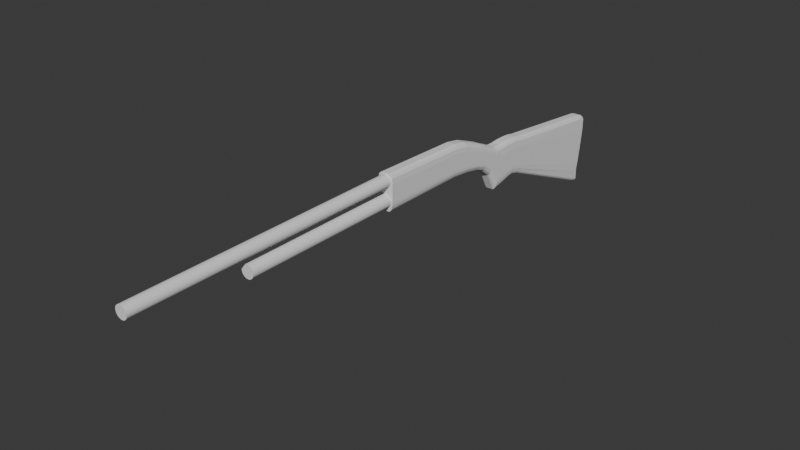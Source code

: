 # Source: shotgunV1.blend  (saved by Blender 4.5.90; exported with 4.5.12 LTS)
import bpy
from mathutils import Matrix  # noqa: F401  (used for matrix-valued properties, if any)

bpy.ops.wm.read_factory_settings(use_empty=True)
scene = bpy.context.scene
scene.name = 'Scene'

# ---- collections
col_collection = bpy.data.collections.new('Collection'); scene.collection.children.link(col_collection)

# ---- world
world_world = bpy.data.worlds.new('World'); scene.world = world_world
world_world.use_nodes = True; world_world.node_tree.nodes.clear()
_N = world_world.node_tree.nodes; _L = world_world.node_tree.links
n0 = _N.new('ShaderNodeOutputWorld'); n0.name = 'World Output'; n0.location = (200, 100)
n1 = _N.new('ShaderNodeBackground'); n1.name = 'Background'; n1.location = (-200, 100)
n1.inputs[0].default_value = (0.05088, 0.05088, 0.05088, 1.0)
_L.new(n1.outputs[0], n0.inputs[0])
n0.is_active_output = True
world_world.color = (0.05088, 0.05088, 0.05088)
world_world.sun_shadow_jitter_overblur = 0.0

# ---- meshes
me_cylinder = bpy.data.meshes.new('Cylinder')
me_cylinder.from_pydata([(9.59e-15, 1.0, -44.2), (0.0, 1.0, 1.0), (0.1951, 0.9808, -44.2), (0.1951, 0.9808, 1.0), (0.3827, 0.9239, -44.2), (0.3827, 0.9239, 1.0), (0.5556, 0.8315, -44.2), (0.5556, 0.8315, 1.0), (0.7071, 0.7071, -44.2), (0.7071, 0.7071, 1.0), (0.8315, 0.5556, -44.2), (0.8315, 0.5556, 1.0), (0.9239, 0.3827, -44.2), (0.9239, 0.3827, 1.0), (0.9808, 0.1951, -44.2), (0.9808, 0.1951, 1.0), (1.0, -1.888e-06, -44.2), (1.0, 0.0, 1.0), (0.9808, -0.1951, -44.2), (0.9808, -0.1951, 1.0), (0.9239, -0.3827, -44.2), (0.9239, -0.3827, 1.0), (0.8315, -0.5556, -44.2), (0.8315, -0.5556, 1.0), (0.7071, -0.7071, -44.2), (0.7071, -0.7071, 1.0), (0.5556, -0.8315, -44.2), (0.5556, -0.8315, 1.0), (0.3827, -0.9239, -44.2), (0.3827, -0.9239, 1.0), (0.1951, -0.9808, -44.2), (0.1951, -0.9808, 1.0), (9.59e-15, -1.0, -44.2), (0.0, -1.0, 1.0), (-0.1951, -0.9808, -44.2), (-0.1951, -0.9808, 1.0), (-0.3827, -0.9239, -44.2), (-0.3827, -0.9239, 1.0), (-0.5556, -0.8315, -44.2), (-0.5556, -0.8315, 1.0), (-0.7071, -0.7071, -44.2), (-0.7071, -0.7071, 1.0), (-0.8315, -0.5556, -44.2), (-0.8315, -0.5556, 1.0), (-0.9239, -0.3827, -44.2), (-0.9239, -0.3827, 1.0), (-0.9808, -0.1951, -44.2), (-0.9808, -0.1951, 1.0), (-1.0, -1.888e-06, -44.2), (-1.0, 0.0, 1.0), (-0.9808, 0.1951, -44.2), (-0.9808, 0.1951, 1.0), (-0.9239, 0.3827, -44.2), (-0.9239, 0.3827, 1.0), (-0.8315, 0.5556, -44.2), (-0.8315, 0.5556, 1.0), (-0.7071, 0.7071, -44.2), (-0.7071, 0.7071, 1.0), (-0.5556, 0.8315, -44.2), (-0.5556, 0.8315, 1.0), (-0.3827, 0.9239, -44.2), (-0.3827, 0.9239, 1.0), (-0.1951, 0.9808, -44.2), (-0.1951, 0.9808, 1.0)], [], [(0, 1, 3, 2), (2, 3, 5, 4), (4, 5, 7, 6), (6, 7, 9, 8), (8, 9, 11, 10), (10, 11, 13, 12), (12, 13, 15, 14), (14, 15, 17, 16), (16, 17, 19, 18), (18, 19, 21, 20), (20, 21, 23, 22), (22, 23, 25, 24), (24, 25, 27, 26), (26, 27, 29, 28), (28, 29, 31, 30), (30, 31, 33, 32), (32, 33, 35, 34), (34, 35, 37, 36), (36, 37, 39, 38), (38, 39, 41, 40), (40, 41, 43, 42), (42, 43, 45, 44), (44, 45, 47, 46), (46, 47, 49, 48), (48, 49, 51, 50), (50, 51, 53, 52), (52, 53, 55, 54), (54, 55, 57, 56), (56, 57, 59, 58), (58, 59, 61, 60), (3, 1, 63, 61, 59, 57, 55, 53, 51, 49, 47, 45, 43, 41, 39, 37, 35, 33, 31, 29, 27, 25, 23, 21, 19, 17, 15, 13, 11, 9, 7, 5), (60, 61, 63, 62), (62, 63, 1, 0), (0, 2, 4, 6, 8, 10, 12, 14, 16, 18, 20, 22, 24, 26, 28, 30, 32, 34, 36, 38, 40, 42, 44, 46, 48, 50, 52, 54, 56, 58, 60, 62)])
_uv = me_cylinder.uv_layers.new(name='UVMap')
_uv.uv.foreach_set('vector', [1.0, 0.5, 1.0, 1.0, 0.9688, 1.0, 0.9688, 0.5, 0.9688, 0.5, 0.9688, 1.0, 0.9375, 1.0, 0.9375, 0.5, 0.9375, 0.5, 0.9375, 1.0, 0.9062, 1.0, 0.9062, 0.5, 0.9062, 0.5, 0.9062, 1.0, 0.875, 1.0, 0.875, 0.5, 0.875, 0.5, 0.875, 1.0, 0.8438, 1.0, 0.8438, 0.5, 0.8438, 0.5, 0.8438, 1.0, 0.8125, 1.0, 0.8125, 0.5, 0.8125, 0.5, 0.8125, 1.0, 0.7812, 1.0, 0.7812, 0.5, 0.7812, 0.5, 0.7812, 1.0, 0.75, 1.0, 0.75, 0.5, 0.75, 0.5, 0.75, 1.0, 0.7188, 1.0, 0.7188, 0.5, 0.7188, 0.5, 0.7188, 1.0, 0.6875, 1.0, 0.6875, 0.5, 0.6875, 0.5, 0.6875, 1.0, 0.6562, 1.0, 0.6562, 0.5, 0.6562, 0.5, 0.6562, 1.0, 0.625, 1.0, 0.625, 0.5, 0.625, 0.5, 0.625, 1.0, 0.5938, 1.0, 0.5938, 0.5, 0.5938, 0.5, 0.5938, 1.0, 0.5625, 1.0, 0.5625, 0.5, 0.5625, 0.5, 0.5625, 1.0, 0.5312, 1.0, 0.5312, 0.5, 0.5312, 0.5, 0.5312, 1.0, 0.5, 1.0, 0.5, 0.5, 0.5, 0.5, 0.5, 1.0, 0.4688, 1.0, 0.4688, 0.5, 0.4688, 0.5, 0.4688, 1.0, 0.4375, 1.0, 0.4375, 0.5, 0.4375, 0.5, 0.4375, 1.0, 0.4062, 1.0, 0.4062, 0.5, 0.4062, 0.5, 0.4062, 1.0, 0.375, 1.0, 0.375, 0.5, 0.375, 0.5, 0.375, 1.0, 0.3438, 1.0, 0.3438, 0.5, 0.3438, 0.5, 0.3438, 1.0, 0.3125, 1.0, 0.3125, 0.5, 0.3125, 0.5, 0.3125, 1.0, 0.2812, 1.0, 0.2812, 0.5, 0.2812, 0.5, 0.2812, 1.0, 0.25, 1.0, 0.25, 0.5, 0.25, 0.5, 0.25, 1.0, 0.2188, 1.0, 0.2188, 0.5, 0.2188, 0.5, 0.2188, 1.0, 0.1875, 1.0, 0.1875, 0.5, 0.1875, 0.5, 0.1875, 1.0, 0.1562, 1.0, 0.1562, 0.5, 0.1562, 0.5, 0.1562, 1.0, 0.125, 1.0, 0.125, 0.5, 0.125, 0.5, 0.125, 1.0, 0.09375, 1.0, 0.09375, 0.5, 0.09375, 0.5, 0.09375, 1.0, 0.0625, 1.0, 0.0625, 0.5, 0.2968, 0.4854, 0.25, 0.49, 0.2032, 0.4854, 0.1582, 0.4717, 0.1167, 0.4496, 0.08029, 0.4197, 0.05045, 0.3833, 0.02827, 0.3418, 0.01461, 0.2968, 0.01, 0.25, 0.01461, 0.2032, 0.02827, 0.1582, 0.05045, 0.1167, 0.08029, 0.08029, 0.1167, 0.05045, 0.1582, 0.02827, 0.2032, 0.01461, 0.25, 0.01, 0.2968, 0.01461, 0.3418, 0.02827, 0.3833, 0.05045, 0.4197, 0.08029, 0.4496, 0.1167, 0.4717, 0.1582, 0.4854, 0.2032, 0.49, 0.25, 0.4854, 0.2968, 0.4717, 0.3418, 0.4496, 0.3833, 0.4197, 0.4197, 0.3833, 0.4496, 0.3418, 0.4717, 0.0625, 0.5, 0.0625, 1.0, 0.03125, 1.0, 0.03125, 0.5, 0.03125, 0.5, 0.03125, 1.0, 0.0, 1.0, 0.0, 0.5, 0.75, 0.49, 0.7968, 0.4854, 0.8418, 0.4717, 0.8833, 0.4496, 0.9197, 0.4197, 0.9496, 0.3833, 0.9717, 0.3418, 0.9854, 0.2968, 0.99, 0.25, 0.9854, 0.2032, 0.9717, 0.1582, 0.9496, 0.1167, 0.9197, 0.08029, 0.8833, 0.05045, 0.8418, 0.02827, 0.7968, 0.01461, 0.75, 0.01, 0.7032, 0.01461, 0.6582, 0.02827, 0.6167, 0.05045, 0.5803, 0.08029, 0.5504, 0.1167, 0.5283, 0.1582, 0.5146, 0.2032, 0.51, 0.25, 0.5146, 0.2968, 0.5283, 0.3418, 0.5504, 0.3833, 0.5803, 0.4197, 0.6167, 0.4496, 0.6582, 0.4717, 0.7032, 0.4854])
me_cylinder.update()
me_cylinder_001 = bpy.data.meshes.new('Cylinder.001')
me_cylinder_001.from_pydata([(4.734e-16, 1.0, -18.36), (-1.657e-16, 1.0, 7.078), (0.1951, 0.9808, -18.36), (0.1951, 0.9808, 7.078), (0.3827, 0.9239, -18.36), (0.3827, 0.9239, 7.078), (0.5556, 0.8315, -18.36), (0.5556, 0.8315, 7.078), (0.7071, 0.7071, -18.36), (0.7071, 0.7071, 7.078), (0.8315, 0.5556, -18.36), (0.8315, 0.5556, 7.078), (0.9239, 0.3827, -18.36), (0.9239, 0.3827, 7.078), (0.9808, 0.1951, -18.36), (0.9808, 0.1951, 7.078), (1.0, -7.59e-07, -18.36), (1.0, 2.657e-07, 7.078), (0.9808, -0.1951, -18.36), (0.9808, -0.1951, 7.078), (0.9239, -0.3827, -18.36), (0.9239, -0.3827, 7.078), (0.8315, -0.5556, -18.36), (0.8315, -0.5556, 7.078), (0.7071, -0.7071, -18.36), (0.7071, -0.7071, 7.078), (0.5556, -0.8315, -18.36), (0.5556, -0.8315, 7.078), (0.3827, -0.9239, -18.36), (0.3827, -0.9239, 7.078), (0.1951, -0.9808, -18.36), (0.1951, -0.9808, 7.078), (4.734e-16, -1.0, -18.36), (-1.657e-16, -1.0, 7.078), (-0.1951, -0.9808, -18.36), (-0.1951, -0.9808, 7.078), (-0.3827, -0.9239, -18.36), (-0.3827, -0.9239, 7.078), (-0.5556, -0.8315, -18.36), (-0.5556, -0.8315, 7.078), (-0.7071, -0.7071, -18.36), (-0.7071, -0.7071, 7.078), (-0.8315, -0.5556, -18.36), (-0.8315, -0.5556, 7.078), (-0.9239, -0.3827, -18.36), (-0.9239, -0.3827, 7.078), (-0.9808, -0.1951, -18.36), (-0.9808, -0.1951, 7.078), (-1.0, -7.59e-07, -18.36), (-1.0, 2.657e-07, 7.078), (-0.9808, 0.1951, -18.36), (-0.9808, 0.1951, 7.078), (-0.9239, 0.3827, -18.36), (-0.9239, 0.3827, 7.078), (-0.8315, 0.5556, -18.36), (-0.8315, 0.5556, 7.078), (-0.7071, 0.7071, -18.36), (-0.7071, 0.7071, 7.078), (-0.5556, 0.8315, -18.36), (-0.5556, 0.8315, 7.078), (-0.3827, 0.9239, -18.36), (-0.3827, 0.9239, 7.078), (-0.1951, 0.9808, -18.36), (-0.1951, 0.9808, 7.078)], [], [(0, 1, 3, 2), (2, 3, 5, 4), (4, 5, 7, 6), (6, 7, 9, 8), (8, 9, 11, 10), (10, 11, 13, 12), (12, 13, 15, 14), (14, 15, 17, 16), (16, 17, 19, 18), (18, 19, 21, 20), (20, 21, 23, 22), (22, 23, 25, 24), (24, 25, 27, 26), (26, 27, 29, 28), (28, 29, 31, 30), (30, 31, 33, 32), (32, 33, 35, 34), (34, 35, 37, 36), (36, 37, 39, 38), (38, 39, 41, 40), (40, 41, 43, 42), (42, 43, 45, 44), (44, 45, 47, 46), (46, 47, 49, 48), (48, 49, 51, 50), (50, 51, 53, 52), (52, 53, 55, 54), (54, 55, 57, 56), (56, 57, 59, 58), (58, 59, 61, 60), (3, 1, 63, 61, 59, 57, 55, 53, 51, 49, 47, 45, 43, 41, 39, 37, 35, 33, 31, 29, 27, 25, 23, 21, 19, 17, 15, 13, 11, 9, 7, 5), (60, 61, 63, 62), (62, 63, 1, 0), (0, 2, 4, 6, 8, 10, 12, 14, 16, 18, 20, 22, 24, 26, 28, 30, 32, 34, 36, 38, 40, 42, 44, 46, 48, 50, 52, 54, 56, 58, 60, 62)])
_uv = me_cylinder_001.uv_layers.new(name='UVMap')
_uv.uv.foreach_set('vector', [1.0, 0.5, 1.0, 1.0, 0.9688, 1.0, 0.9688, 0.5, 0.9688, 0.5, 0.9688, 1.0, 0.9375, 1.0, 0.9375, 0.5, 0.9375, 0.5, 0.9375, 1.0, 0.9062, 1.0, 0.9062, 0.5, 0.9062, 0.5, 0.9062, 1.0, 0.875, 1.0, 0.875, 0.5, 0.875, 0.5, 0.875, 1.0, 0.8438, 1.0, 0.8438, 0.5, 0.8438, 0.5, 0.8438, 1.0, 0.8125, 1.0, 0.8125, 0.5, 0.8125, 0.5, 0.8125, 1.0, 0.7812, 1.0, 0.7812, 0.5, 0.7812, 0.5, 0.7812, 1.0, 0.75, 1.0, 0.75, 0.5, 0.75, 0.5, 0.75, 1.0, 0.7188, 1.0, 0.7188, 0.5, 0.7188, 0.5, 0.7188, 1.0, 0.6875, 1.0, 0.6875, 0.5, 0.6875, 0.5, 0.6875, 1.0, 0.6562, 1.0, 0.6562, 0.5, 0.6562, 0.5, 0.6562, 1.0, 0.625, 1.0, 0.625, 0.5, 0.625, 0.5, 0.625, 1.0, 0.5938, 1.0, 0.5938, 0.5, 0.5938, 0.5, 0.5938, 1.0, 0.5625, 1.0, 0.5625, 0.5, 0.5625, 0.5, 0.5625, 1.0, 0.5312, 1.0, 0.5312, 0.5, 0.5312, 0.5, 0.5312, 1.0, 0.5, 1.0, 0.5, 0.5, 0.5, 0.5, 0.5, 1.0, 0.4688, 1.0, 0.4688, 0.5, 0.4688, 0.5, 0.4688, 1.0, 0.4375, 1.0, 0.4375, 0.5, 0.4375, 0.5, 0.4375, 1.0, 0.4062, 1.0, 0.4062, 0.5, 0.4062, 0.5, 0.4062, 1.0, 0.375, 1.0, 0.375, 0.5, 0.375, 0.5, 0.375, 1.0, 0.3438, 1.0, 0.3438, 0.5, 0.3438, 0.5, 0.3438, 1.0, 0.3125, 1.0, 0.3125, 0.5, 0.3125, 0.5, 0.3125, 1.0, 0.2812, 1.0, 0.2812, 0.5, 0.2812, 0.5, 0.2812, 1.0, 0.25, 1.0, 0.25, 0.5, 0.25, 0.5, 0.25, 1.0, 0.2188, 1.0, 0.2188, 0.5, 0.2188, 0.5, 0.2188, 1.0, 0.1875, 1.0, 0.1875, 0.5, 0.1875, 0.5, 0.1875, 1.0, 0.1562, 1.0, 0.1562, 0.5, 0.1562, 0.5, 0.1562, 1.0, 0.125, 1.0, 0.125, 0.5, 0.125, 0.5, 0.125, 1.0, 0.09375, 1.0, 0.09375, 0.5, 0.09375, 0.5, 0.09375, 1.0, 0.0625, 1.0, 0.0625, 0.5, 0.2968, 0.4854, 0.25, 0.49, 0.2032, 0.4854, 0.1582, 0.4717, 0.1167, 0.4496, 0.08029, 0.4197, 0.05045, 0.3833, 0.02827, 0.3418, 0.01461, 0.2968, 0.01, 0.25, 0.01461, 0.2032, 0.02827, 0.1582, 0.05045, 0.1167, 0.08029, 0.08029, 0.1167, 0.05045, 0.1582, 0.02827, 0.2032, 0.01461, 0.25, 0.01, 0.2968, 0.01461, 0.3418, 0.02827, 0.3833, 0.05045, 0.4197, 0.08029, 0.4496, 0.1167, 0.4717, 0.1582, 0.4854, 0.2032, 0.49, 0.25, 0.4854, 0.2968, 0.4717, 0.3418, 0.4496, 0.3833, 0.4197, 0.4197, 0.3833, 0.4496, 0.3418, 0.4717, 0.0625, 0.5, 0.0625, 1.0, 0.03125, 1.0, 0.03125, 0.5, 0.03125, 0.5, 0.03125, 1.0, 0.0, 1.0, 0.0, 0.5, 0.75, 0.49, 0.7968, 0.4854, 0.8418, 0.4717, 0.8833, 0.4496, 0.9197, 0.4197, 0.9496, 0.3833, 0.9717, 0.3418, 0.9854, 0.2968, 0.99, 0.25, 0.9854, 0.2032, 0.9717, 0.1582, 0.9496, 0.1167, 0.9197, 0.08029, 0.8833, 0.05045, 0.8418, 0.02827, 0.7968, 0.01461, 0.75, 0.01, 0.7032, 0.01461, 0.6582, 0.02827, 0.6167, 0.05045, 0.5803, 0.08029, 0.5504, 0.1167, 0.5283, 0.1582, 0.5146, 0.2032, 0.51, 0.25, 0.5146, 0.2968, 0.5283, 0.3418, 0.5504, 0.3833, 0.5803, 0.4197, 0.6167, 0.4496, 0.6582, 0.4717, 0.7032, 0.4854])
me_cylinder_001.update()
me_cube_001 = bpy.data.meshes.new('Cube.001')
me_cube_001.from_pydata([(-0.875, -1.0, -0.8097), (-0.9503, -1.0, 0.7845), (-0.875, 4.036, -0.8097), (-0.9503, 4.075, 0.6412), (-0.875, 5.159, -0.9245), (-0.9503, 5.55, 0.2397), (-0.875, 4.597, -0.8671), (-0.9503, 4.858, 0.499), (-0.875, 6.009, -1.085), (-0.9503, 6.218, -0.02485), (-0.875, 7.104, -1.726), (-0.9503, 7.547, -0.6397), (-0.875, 7.624, -2.748), (-0.9503, 7.976, -0.6716), (-0.9503, 6.882, -0.3453), (-0.875, 6.583, -1.301), (-0.875, 8.341, -2.609), (-0.9503, 8.589, -0.6243), (-0.875, 8.889, -2.474), (-0.9503, 9.098, -0.6324), (-0.875, 9.259, -2.431), (-0.9503, 9.415, -0.6542), (-0.875, 9.779, -2.561), (-0.9503, 9.909, -0.7454), (-0.875, 15.21, -4.901), (-0.9503, 15.77, -1.386), (0.0, 4.036, -1.0), (0.0, 4.075, 0.8567), (0.0, -1.0, -1.0), (0.0, -1.0, 1.0), (0.0, 5.159, -1.115), (0.0, 5.55, 0.4552), (0.0, 4.858, 0.7146), (0.0, 4.597, -1.057), (0.0, 6.009, -1.275), (0.0, 6.218, 0.1907), (0.0, 7.104, -1.916), (0.0, 7.547, -0.4242), (0.0, 7.624, -2.938), (0.0, 7.976, -0.4561), (0.0, 6.882, -0.1298), (0.0, 6.583, -1.491), (0.0, 8.341, -2.8), (0.0, 8.589, -0.4088), (0.0, 8.889, -2.664), (0.0, 9.098, -0.4168), (0.0, 9.259, -2.621), (0.0, 9.415, -0.4386), (0.0, 9.779, -2.751), (0.0, 9.909, -0.5299), (0.0, 15.21, -5.091), (0.0, 15.77, -1.17), (-0.5, 4.036, -1.0), (-0.5, -1.0, 1.0), (-0.5, 5.159, -1.115), (-0.5, 4.858, 0.7146), (-0.5, 6.009, -1.275), (-0.5, 7.104, -1.916), (-0.5, 7.624, -2.938), (-0.5, 6.882, -0.1298), (-0.5, 8.341, -2.8), (-0.5, 8.889, -2.664), (-0.5, 9.259, -2.621), (-0.5, 9.779, -2.751), (-0.5, 15.21, -5.091), (-0.5, 4.075, 0.8567), (-0.5, -1.0, -1.0), (-0.5, 5.55, 0.4552), (-0.5, 4.597, -1.057), (-0.5, 6.218, 0.1907), (-0.5, 7.547, -0.4242), (-0.5, 7.976, -0.4561), (-0.5, 6.583, -1.491), (-0.5, 8.589, -0.4088), (-0.5, 9.098, -0.4168), (-0.5, 9.415, -0.4386), (-0.5, 9.909, -0.5299), (-0.5, 15.77, -1.17), (-1.0, -1.0, -0.5), (-1.0, -1.0, 0.0), (-1.0, -1.0, 0.5), (-1.0, 4.065, 0.3925), (-1.0, 4.055, -0.07166), (-1.0, 4.046, -0.5358), (-1.0, 5.452, 0.06267), (-1.0, 5.355, -0.3298), (-1.0, 5.257, -0.7223), (-1.0, 4.793, 0.2716), (-1.0, 4.728, -0.1714), (-1.0, 4.663, -0.6144), (-1.0, 6.166, -0.1758), (-1.0, 6.114, -0.5422), (-1.0, 6.062, -0.9087), (-1.0, 7.436, -0.7972), (-1.0, 7.325, -1.17), (-1.0, 7.214, -1.543), (-1.0, 7.888, -1.077), (-1.0, 7.8, -1.697), (-1.0, 7.712, -2.318), (-1.0, 6.807, -0.4702), (-1.0, 6.732, -0.8106), (-1.0, 6.658, -1.151), (-1.0, 8.527, -1.007), (-1.0, 8.465, -1.604), (-1.0, 8.403, -2.202), (-1.0, 9.045, -0.9787), (-1.0, 8.993, -1.541), (-1.0, 8.941, -2.103), (-1.0, 9.376, -0.9842), (-1.0, 9.337, -1.53), (-1.0, 9.298, -2.075), (-1.0, 9.877, -1.085), (-1.0, 9.844, -1.641), (-1.0, 9.812, -2.196), (-1.0, 15.7, -2.136), (-1.0, 15.57, -3.128), (-1.0, 15.43, -4.068), (0.0, 15.7, -2.136), (0.0, 15.57, -3.128), (0.0, 15.43, -4.068), (0.0, -1.0, 0.5), (0.0, -1.0, 0.0), (0.0, -1.0, -0.5), (-0.5, -1.0, 0.5), (-0.5, -1.0, 0.0), (-0.5, -1.0, -0.5), (-0.7558, 4.036, -0.9048), (-0.7922, -1.0, 0.921), (-0.7558, 5.159, -1.02), (-0.7922, 4.858, 0.6356), (-0.7558, 6.009, -1.18), (-0.7558, 7.104, -1.821), (-0.7558, 7.624, -2.843), (-0.7922, 6.882, -0.2088), (-0.7558, 8.341, -2.705), (-0.7558, 8.889, -2.569), (-0.7558, 9.259, -2.526), (-0.7558, 9.779, -2.656), (-0.7558, 15.21, -4.996), (-0.7922, 4.075, 0.7777), (-0.7558, -1.0, -0.9048), (-0.7922, 5.55, 0.3762), (-0.7558, 4.597, -0.9623), (-0.7922, 6.218, 0.1117), (-0.7922, 7.547, -0.5032), (-0.7922, 7.976, -0.5351), (-0.7558, 6.583, -1.396), (-0.7922, 8.589, -0.4878), (-0.7922, 9.098, -0.4958), (-0.7922, 9.415, -0.5176), (-0.7922, 9.909, -0.6089), (-0.7922, 15.77, -1.249), (-0.75, -1.0, -0.5), (-0.75, -1.0, 0.0), (-0.75, -1.0, 0.5), (-0.9716, 4.041, -0.6728), (-0.9716, 5.208, -0.8234), (-0.9716, 4.63, -0.7408), (-0.9716, 6.035, -0.9967), (-0.9716, 7.159, -1.634), (-0.9716, 7.668, -2.533), (-0.9716, 6.62, -1.226), (-0.9716, 8.372, -2.406), (-0.9716, 8.915, -2.288), (-0.9716, 9.278, -2.253), (-0.9716, 9.795, -2.379), (-0.9716, 15.35, -4.487), (0.0, 15.35, -4.582), (0.0, -1.0, -0.75), (-0.5, -1.0, -0.75), (-0.9716, -1.0, -0.6548), (-0.7188, -1.0, -0.7024), (-0.875, 15.67, -5.097), (-0.9503, 16.05, -1.418), (0.0, 15.67, -5.287), (0.0, 16.05, -1.203), (-0.5, 15.67, -5.287), (-0.5, 16.05, -1.203), (-1.0, 15.98, -2.169), (-1.0, 15.85, -3.161), (-1.0, 15.71, -4.1), (0.0, 15.98, -2.169), (0.0, 15.85, -3.161), (0.0, 15.71, -4.1), (-0.7558, 15.67, -5.192), (-0.7922, 16.05, -1.282), (-0.9716, 15.63, -4.519), (0.0, 15.63, -4.615), (-0.875, 16.05, -5.216), (-0.9503, 16.36, -1.506), (0.0, 16.05, -5.406), (0.0, 16.36, -1.291), (-0.5, 16.05, -5.406), (-0.5, 16.36, -1.291), (-1.0, 16.31, -2.169), (-1.0, 16.18, -3.161), (-1.0, 16.04, -4.1), (0.0, 16.31, -2.169), (0.0, 16.18, -3.161), (0.0, 16.04, -4.1), (-0.7558, 16.05, -5.311), (-0.7922, 16.36, -1.37), (-0.9716, 15.96, -4.519), (0.0, 15.96, -4.615), (-0.5548, 16.16, -5.04), (-0.6301, 16.48, -1.72), (0.0, 16.24, -5.23), (0.0, 16.56, -1.504), (-0.1798, 16.16, -5.198), (-0.2415, 16.48, -1.524), (-0.6798, 16.49, -2.169), (-0.6798, 16.39, -3.161), (-0.6798, 16.27, -4.1), (0.0, 16.57, -2.169), (0.0, 16.47, -3.161), (0.0, 16.35, -4.1), (-0.4356, 16.16, -5.135), (-0.472, 16.48, -1.583), (-0.6514, 16.23, -4.519), (0.0, 16.31, -4.615)], [], [(80, 1, 3, 81), (154, 127, 1, 80), (139, 3, 1, 127), (142, 6, 4, 128), (87, 7, 5, 84), (81, 3, 7, 87), (126, 2, 6, 142), (99, 14, 11, 93), (128, 4, 8, 130), (84, 5, 9, 90), (146, 15, 10, 131), (131, 10, 12, 132), (93, 11, 13, 96), (130, 8, 15, 146), (90, 9, 14, 99), (132, 12, 16, 134), (96, 13, 17, 102), (102, 17, 19, 105), (134, 16, 18, 135), (135, 18, 20, 136), (105, 19, 21, 108), (111, 23, 25, 114), (108, 21, 23, 111), (136, 20, 22, 137), (137, 22, 24, 138), (76, 49, 51, 77), (74, 45, 47, 75), (75, 47, 49, 76), (71, 39, 43, 73), (73, 43, 45, 74), (69, 35, 40, 59), (70, 37, 39, 71), (59, 40, 37, 70), (67, 31, 35, 69), (65, 27, 32, 55), (55, 32, 31, 67), (52, 26, 28, 66), (126, 52, 66, 140), (129, 55, 67, 141), (139, 65, 55, 129), (141, 67, 69, 143), (133, 59, 70, 144), (144, 70, 71, 145), (143, 69, 59, 133), (147, 73, 74, 148), (145, 71, 73, 147), (149, 75, 76, 150), (148, 74, 75, 149), (150, 76, 77, 151), (48, 63, 64, 50), (46, 62, 63, 48), (44, 61, 62, 46), (42, 60, 61, 44), (38, 58, 60, 42), (34, 56, 72, 41), (36, 57, 58, 38), (41, 72, 57, 36), (30, 54, 56, 34), (26, 52, 68, 33), (33, 68, 54, 30), (27, 65, 53, 29), (120, 29, 53, 123), (168, 122, 125, 169), (122, 121, 124, 125), (121, 120, 123, 124), (164, 110, 113, 165), (110, 109, 112, 113), (109, 108, 111, 112), (165, 113, 116, 166), (113, 112, 115, 116), (112, 111, 114, 115), (163, 107, 110, 164), (107, 106, 109, 110), (106, 105, 108, 109), (162, 104, 107, 163), (104, 103, 106, 107), (103, 102, 105, 106), (160, 98, 104, 162), (98, 97, 103, 104), (97, 96, 102, 103), (158, 92, 101, 161), (92, 91, 100, 101), (91, 90, 99, 100), (159, 95, 98, 160), (95, 94, 97, 98), (94, 93, 96, 97), (156, 86, 92, 158), (86, 85, 91, 92), (85, 84, 90, 91), (161, 101, 95, 159), (101, 100, 94, 95), (100, 99, 93, 94), (155, 83, 89, 157), (83, 82, 88, 89), (82, 81, 87, 88), (157, 89, 86, 156), (89, 88, 85, 86), (88, 87, 84, 85), (171, 152, 78, 170), (152, 153, 79, 78), (153, 154, 80, 79), (170, 78, 83, 155), (78, 79, 82, 83), (79, 80, 81, 82), (124, 123, 154, 153), (125, 124, 153, 152), (169, 125, 152, 171), (51, 117, 181, 175), (23, 150, 151, 25), (19, 148, 149, 21), (21, 149, 150, 23), (13, 145, 147, 17), (17, 147, 148, 19), (9, 143, 133, 14), (11, 144, 145, 13), (14, 133, 144, 11), (5, 141, 143, 9), (3, 139, 129, 7), (7, 129, 141, 5), (2, 126, 140, 0), (63, 137, 138, 64), (62, 136, 137, 63), (61, 135, 136, 62), (60, 134, 135, 61), (58, 132, 134, 60), (56, 130, 146, 72), (57, 131, 132, 58), (72, 146, 131, 57), (54, 128, 130, 56), (52, 126, 142, 68), (68, 142, 128, 54), (65, 139, 127, 53), (123, 53, 127, 154), (66, 169, 171, 140), (0, 170, 155, 2), (140, 171, 170, 0), (6, 157, 156, 4), (2, 155, 157, 6), (15, 161, 159, 10), (4, 156, 158, 8), (10, 159, 160, 12), (8, 158, 161, 15), (12, 160, 162, 16), (16, 162, 163, 18), (18, 163, 164, 20), (22, 165, 166, 24), (20, 164, 165, 22), (28, 168, 169, 66), (183, 187, 203, 199), (24, 166, 186, 172), (166, 116, 180, 186), (117, 118, 182, 181), (138, 24, 172, 184), (77, 51, 175, 177), (119, 167, 187, 183), (151, 77, 177, 185), (25, 151, 185, 173), (118, 119, 183, 182), (50, 64, 176, 174), (64, 138, 184, 176), (114, 25, 173, 178), (167, 50, 174, 187), (115, 114, 178, 179), (116, 115, 179, 180), (189, 201, 217, 205), (180, 179, 195, 196), (184, 172, 188, 200), (175, 181, 197, 191), (177, 175, 191, 193), (181, 182, 198, 197), (187, 174, 190, 203), (182, 183, 199, 198), (174, 176, 192, 190), (176, 184, 200, 192), (185, 177, 193, 201), (173, 185, 201, 189), (178, 173, 189, 194), (186, 180, 196, 202), (179, 178, 194, 195), (172, 186, 202, 188), (207, 213, 214, 215, 219, 206, 208, 216, 204, 218, 212, 211, 210, 205, 217, 209), (194, 189, 205, 210), (202, 196, 212, 218), (195, 194, 210, 211), (188, 202, 218, 204), (199, 203, 219, 215), (196, 195, 211, 212), (200, 188, 204, 216), (191, 197, 213, 207), (193, 191, 207, 209), (197, 198, 214, 213), (203, 190, 206, 219), (198, 199, 215, 214), (190, 192, 208, 206), (192, 200, 216, 208), (201, 193, 209, 217)])
_uv = me_cube_001.uv_layers.new(name='UVMap')
_uv.uv.foreach_set('vector', [0.5625, 0.0, 0.625, 0.0, 0.625, 0.25, 0.5625, 0.25, 0.5625, 0.9688, 0.625, 0.9688, 0.625, 1.0, 0.5625, 1.0, 0.8438, 0.5, 0.875, 0.5, 0.875, 0.75, 0.8438, 0.75, 0.1562, 0.5, 0.125, 0.5, 0.125, 0.5, 0.1562, 0.5, 0.5625, 0.25, 0.625, 0.25, 0.625, 0.25, 0.5625, 0.25, 0.5625, 0.25, 0.625, 0.25, 0.625, 0.25, 0.5625, 0.25, 0.1562, 0.5, 0.125, 0.5, 0.125, 0.5, 0.1562, 0.5, 0.5625, 0.25, 0.625, 0.25, 0.625, 0.25, 0.5625, 0.25, 0.1562, 0.5, 0.125, 0.5, 0.125, 0.5, 0.1562, 0.5, 0.5625, 0.25, 0.625, 0.25, 0.625, 0.25, 0.5625, 0.25, 0.1562, 0.5, 0.125, 0.5, 0.125, 0.5, 0.1562, 0.5, 0.1562, 0.5, 0.125, 0.5, 0.125, 0.5, 0.1562, 0.5, 0.5625, 0.25, 0.625, 0.25, 0.625, 0.25, 0.5625, 0.25, 0.1562, 0.5, 0.125, 0.5, 0.125, 0.5, 0.1562, 0.5, 0.5625, 0.25, 0.625, 0.25, 0.625, 0.25, 0.5625, 0.25, 0.1562, 0.5, 0.125, 0.5, 0.125, 0.5, 0.1562, 0.5, 0.5625, 0.25, 0.625, 0.25, 0.625, 0.25, 0.5625, 0.25, 0.5625, 0.25, 0.625, 0.25, 0.625, 0.25, 0.5625, 0.25, 0.1562, 0.5, 0.125, 0.5, 0.125, 0.5, 0.1562, 0.5, 0.1562, 0.5, 0.125, 0.5, 0.125, 0.5, 0.1562, 0.5, 0.5625, 0.25, 0.625, 0.25, 0.625, 0.25, 0.5625, 0.25, 0.5625, 0.25, 0.625, 0.25, 0.625, 0.25, 0.5625, 0.25, 0.5625, 0.25, 0.625, 0.25, 0.625, 0.25, 0.5625, 0.25, 0.1562, 0.5, 0.125, 0.5, 0.125, 0.5, 0.1562, 0.5, 0.1562, 0.5, 0.125, 0.5, 0.125, 0.5, 0.1562, 0.5, 0.8125, 0.5, 0.75, 0.5, 0.75, 0.5, 0.8125, 0.5, 0.8125, 0.5, 0.75, 0.5, 0.75, 0.5, 0.8125, 0.5, 0.8125, 0.5, 0.75, 0.5, 0.75, 0.5, 0.8125, 0.5, 0.8125, 0.5, 0.75, 0.5, 0.75, 0.5, 0.8125, 0.5, 0.8125, 0.5, 0.75, 0.5, 0.75, 0.5, 0.8125, 0.5, 0.8125, 0.5, 0.75, 0.5, 0.75, 0.5, 0.8125, 0.5, 0.8125, 0.5, 0.75, 0.5, 0.75, 0.5, 0.8125, 0.5, 0.8125, 0.5, 0.75, 0.5, 0.75, 0.5, 0.8125, 0.5, 0.8125, 0.5, 0.75, 0.5, 0.75, 0.5, 0.8125, 0.5, 0.8125, 0.5, 0.75, 0.5, 0.75, 0.5, 0.8125, 0.5, 0.8125, 0.5, 0.75, 0.5, 0.75, 0.5, 0.8125, 0.5, 0.1875, 0.5, 0.25, 0.5, 0.25, 0.75, 0.1875, 0.75, 0.1562, 0.5, 0.1875, 0.5, 0.1875, 0.75, 0.1562, 0.75, 0.8438, 0.5, 0.8125, 0.5, 0.8125, 0.5, 0.8438, 0.5, 0.8438, 0.5, 0.8125, 0.5, 0.8125, 0.5, 0.8438, 0.5, 0.8438, 0.5, 0.8125, 0.5, 0.8125, 0.5, 0.8438, 0.5, 0.8438, 0.5, 0.8125, 0.5, 0.8125, 0.5, 0.8438, 0.5, 0.8438, 0.5, 0.8125, 0.5, 0.8125, 0.5, 0.8438, 0.5, 0.8438, 0.5, 0.8125, 0.5, 0.8125, 0.5, 0.8438, 0.5, 0.8438, 0.5, 0.8125, 0.5, 0.8125, 0.5, 0.8438, 0.5, 0.8438, 0.5, 0.8125, 0.5, 0.8125, 0.5, 0.8438, 0.5, 0.8438, 0.5, 0.8125, 0.5, 0.8125, 0.5, 0.8438, 0.5, 0.8438, 0.5, 0.8125, 0.5, 0.8125, 0.5, 0.8438, 0.5, 0.8438, 0.5, 0.8125, 0.5, 0.8125, 0.5, 0.8438, 0.5, 0.25, 0.5, 0.1875, 0.5, 0.1875, 0.5, 0.25, 0.5, 0.25, 0.5, 0.1875, 0.5, 0.1875, 0.5, 0.25, 0.5, 0.25, 0.5, 0.1875, 0.5, 0.1875, 0.5, 0.25, 0.5, 0.25, 0.5, 0.1875, 0.5, 0.1875, 0.5, 0.25, 0.5, 0.25, 0.5, 0.1875, 0.5, 0.1875, 0.5, 0.25, 0.5, 0.25, 0.5, 0.1875, 0.5, 0.1875, 0.5, 0.25, 0.5, 0.25, 0.5, 0.1875, 0.5, 0.1875, 0.5, 0.25, 0.5, 0.25, 0.5, 0.1875, 0.5, 0.1875, 0.5, 0.25, 0.5, 0.25, 0.5, 0.1875, 0.5, 0.1875, 0.5, 0.25, 0.5, 0.25, 0.5, 0.1875, 0.5, 0.1875, 0.5, 0.25, 0.5, 0.25, 0.5, 0.1875, 0.5, 0.1875, 0.5, 0.25, 0.5, 0.75, 0.5, 0.8125, 0.5, 0.8125, 0.75, 0.75, 0.75, 0.5625, 0.875, 0.625, 0.875, 0.625, 0.9375, 0.5625, 0.9375, 0.4062, 0.875, 0.4375, 0.875, 0.4375, 0.9375, 0.4062, 0.9375, 0.4375, 0.875, 0.5, 0.875, 0.5, 0.9375, 0.4375, 0.9375, 0.5, 0.875, 0.5625, 0.875, 0.5625, 0.9375, 0.5, 0.9375, 0.4062, 0.25, 0.4375, 0.25, 0.4375, 0.25, 0.4062, 0.25, 0.4375, 0.25, 0.5, 0.25, 0.5, 0.25, 0.4375, 0.25, 0.5, 0.25, 0.5625, 0.25, 0.5625, 0.25, 0.5, 0.25, 0.4062, 0.25, 0.4375, 0.25, 0.4375, 0.25, 0.4062, 0.25, 0.4375, 0.25, 0.5, 0.25, 0.5, 0.25, 0.4375, 0.25, 0.5, 0.25, 0.5625, 0.25, 0.5625, 0.25, 0.5, 0.25, 0.4062, 0.25, 0.4375, 0.25, 0.4375, 0.25, 0.4062, 0.25, 0.4375, 0.25, 0.5, 0.25, 0.5, 0.25, 0.4375, 0.25, 0.5, 0.25, 0.5625, 0.25, 0.5625, 0.25, 0.5, 0.25, 0.4062, 0.25, 0.4375, 0.25, 0.4375, 0.25, 0.4062, 0.25, 0.4375, 0.25, 0.5, 0.25, 0.5, 0.25, 0.4375, 0.25, 0.5, 0.25, 0.5625, 0.25, 0.5625, 0.25, 0.5, 0.25, 0.4062, 0.25, 0.4375, 0.25, 0.4375, 0.25, 0.4062, 0.25, 0.4375, 0.25, 0.5, 0.25, 0.5, 0.25, 0.4375, 0.25, 0.5, 0.25, 0.5625, 0.25, 0.5625, 0.25, 0.5, 0.25, 0.4062, 0.25, 0.4375, 0.25, 0.4375, 0.25, 0.4062, 0.25, 0.4375, 0.25, 0.5, 0.25, 0.5, 0.25, 0.4375, 0.25, 0.5, 0.25, 0.5625, 0.25, 0.5625, 0.25, 0.5, 0.25, 0.4062, 0.25, 0.4375, 0.25, 0.4375, 0.25, 0.4062, 0.25, 0.4375, 0.25, 0.5, 0.25, 0.5, 0.25, 0.4375, 0.25, 0.5, 0.25, 0.5625, 0.25, 0.5625, 0.25, 0.5, 0.25, 0.4062, 0.25, 0.4375, 0.25, 0.4375, 0.25, 0.4062, 0.25, 0.4375, 0.25, 0.5, 0.25, 0.5, 0.25, 0.4375, 0.25, 0.5, 0.25, 0.5625, 0.25, 0.5625, 0.25, 0.5, 0.25, 0.4062, 0.25, 0.4375, 0.25, 0.4375, 0.25, 0.4062, 0.25, 0.4375, 0.25, 0.5, 0.25, 0.5, 0.25, 0.4375, 0.25, 0.5, 0.25, 0.5625, 0.25, 0.5625, 0.25, 0.5, 0.25, 0.4062, 0.25, 0.4375, 0.25, 0.4375, 0.25, 0.4062, 0.25, 0.4375, 0.25, 0.5, 0.25, 0.5, 0.25, 0.4375, 0.25, 0.5, 0.25, 0.5625, 0.25, 0.5625, 0.25, 0.5, 0.25, 0.4062, 0.25, 0.4375, 0.25, 0.4375, 0.25, 0.4062, 0.25, 0.4375, 0.25, 0.5, 0.25, 0.5, 0.25, 0.4375, 0.25, 0.5, 0.25, 0.5625, 0.25, 0.5625, 0.25, 0.5, 0.25, 0.4062, 0.9688, 0.4375, 0.9688, 0.4375, 1.0, 0.4062, 1.0, 0.4375, 0.9688, 0.5, 0.9688, 0.5, 1.0, 0.4375, 1.0, 0.5, 0.9688, 0.5625, 0.9688, 0.5625, 1.0, 0.5, 1.0, 0.4062, 0.0, 0.4375, 0.0, 0.4375, 0.25, 0.4062, 0.25, 0.4375, 0.0, 0.5, 0.0, 0.5, 0.25, 0.4375, 0.25, 0.5, 0.0, 0.5625, 0.0, 0.5625, 0.25, 0.5, 0.25, 0.5, 0.9375, 0.5625, 0.9375, 0.5625, 0.9688, 0.5, 0.9688, 0.4375, 0.9375, 0.5, 0.9375, 0.5, 0.9688, 0.4375, 0.9688, 0.4062, 0.9375, 0.4375, 0.9375, 0.4375, 0.9688, 0.4062, 0.9688, 0.0, 0.0, 0.0, 0.0, 0.0, 0.0, 0.0, 0.0, 0.875, 0.5, 0.8438, 0.5, 0.8438, 0.5, 0.875, 0.5, 0.875, 0.5, 0.8438, 0.5, 0.8438, 0.5, 0.875, 0.5, 0.875, 0.5, 0.8438, 0.5, 0.8438, 0.5, 0.875, 0.5, 0.875, 0.5, 0.8438, 0.5, 0.8438, 0.5, 0.875, 0.5, 0.875, 0.5, 0.8438, 0.5, 0.8438, 0.5, 0.875, 0.5, 0.875, 0.5, 0.8438, 0.5, 0.8438, 0.5, 0.875, 0.5, 0.875, 0.5, 0.8438, 0.5, 0.8438, 0.5, 0.875, 0.5, 0.875, 0.5, 0.8438, 0.5, 0.8438, 0.5, 0.875, 0.5, 0.875, 0.5, 0.8438, 0.5, 0.8438, 0.5, 0.875, 0.5, 0.875, 0.5, 0.8438, 0.5, 0.8438, 0.5, 0.875, 0.5, 0.875, 0.5, 0.8438, 0.5, 0.8438, 0.5, 0.875, 0.5, 0.125, 0.5, 0.1562, 0.5, 0.1562, 0.75, 0.125, 0.75, 0.1875, 0.5, 0.1562, 0.5, 0.1562, 0.5, 0.1875, 0.5, 0.1875, 0.5, 0.1562, 0.5, 0.1562, 0.5, 0.1875, 0.5, 0.1875, 0.5, 0.1562, 0.5, 0.1562, 0.5, 0.1875, 0.5, 0.1875, 0.5, 0.1562, 0.5, 0.1562, 0.5, 0.1875, 0.5, 0.1875, 0.5, 0.1562, 0.5, 0.1562, 0.5, 0.1875, 0.5, 0.1875, 0.5, 0.1562, 0.5, 0.1562, 0.5, 0.1875, 0.5, 0.1875, 0.5, 0.1562, 0.5, 0.1562, 0.5, 0.1875, 0.5, 0.1875, 0.5, 0.1562, 0.5, 0.1562, 0.5, 0.1875, 0.5, 0.1875, 0.5, 0.1562, 0.5, 0.1562, 0.5, 0.1875, 0.5, 0.1875, 0.5, 0.1562, 0.5, 0.1562, 0.5, 0.1875, 0.5, 0.1875, 0.5, 0.1562, 0.5, 0.1562, 0.5, 0.1875, 0.5, 0.8125, 0.5, 0.8438, 0.5, 0.8438, 0.75, 0.8125, 0.75, 0.5625, 0.9375, 0.625, 0.9375, 0.625, 0.9688, 0.5625, 0.9688, 0.375, 0.9375, 0.4062, 0.9375, 0.4062, 0.9688, 0.375, 0.9688, 0.375, 0.0, 0.4062, 0.0, 0.4062, 0.25, 0.375, 0.25, 0.375, 0.9688, 0.4062, 0.9688, 0.4062, 1.0, 0.375, 1.0, 0.375, 0.25, 0.4062, 0.25, 0.4062, 0.25, 0.375, 0.25, 0.375, 0.25, 0.4062, 0.25, 0.4062, 0.25, 0.375, 0.25, 0.375, 0.25, 0.4062, 0.25, 0.4062, 0.25, 0.375, 0.25, 0.375, 0.25, 0.4062, 0.25, 0.4062, 0.25, 0.375, 0.25, 0.375, 0.25, 0.4062, 0.25, 0.4062, 0.25, 0.375, 0.25, 0.375, 0.25, 0.4062, 0.25, 0.4062, 0.25, 0.375, 0.25, 0.375, 0.25, 0.4062, 0.25, 0.4062, 0.25, 0.375, 0.25, 0.375, 0.25, 0.4062, 0.25, 0.4062, 0.25, 0.375, 0.25, 0.375, 0.25, 0.4062, 0.25, 0.4062, 0.25, 0.375, 0.25, 0.375, 0.25, 0.4062, 0.25, 0.4062, 0.25, 0.375, 0.25, 0.375, 0.25, 0.4062, 0.25, 0.4062, 0.25, 0.375, 0.25, 0.375, 0.875, 0.4062, 0.875, 0.4062, 0.9375, 0.375, 0.9375, 0.0, 0.0, 0.0, 0.0, 0.0, 0.0, 0.0, 0.0, 0.375, 0.25, 0.4062, 0.25, 0.4062, 0.25, 0.375, 0.25, 0.4062, 0.25, 0.4375, 0.25, 0.4375, 0.25, 0.4062, 0.25, 0.0, 0.0, 0.0, 0.0, 0.0, 0.0, 0.0, 0.0, 0.1562, 0.5, 0.125, 0.5, 0.125, 0.5, 0.1562, 0.5, 0.8125, 0.5, 0.75, 0.5, 0.75, 0.5, 0.8125, 0.5, 0.0, 0.0, 0.0, 0.0, 0.0, 0.0, 0.0, 0.0, 0.8438, 0.5, 0.8125, 0.5, 0.8125, 0.5, 0.8438, 0.5, 0.875, 0.5, 0.8438, 0.5, 0.8438, 0.5, 0.875, 0.5, 0.0, 0.0, 0.0, 0.0, 0.0, 0.0, 0.0, 0.0, 0.25, 0.5, 0.1875, 0.5, 0.1875, 0.5, 0.25, 0.5, 0.1875, 0.5, 0.1562, 0.5, 0.1562, 0.5, 0.1875, 0.5, 0.5625, 0.25, 0.625, 0.25, 0.625, 0.25, 0.5625, 0.25, 0.0, 0.0, 0.0, 0.0, 0.0, 0.0, 0.0, 0.0, 0.5, 0.25, 0.5625, 0.25, 0.5625, 0.25, 0.5, 0.25, 0.4375, 0.25, 0.5, 0.25, 0.5, 0.25, 0.4375, 0.25, 0.875, 0.5, 0.8438, 0.5, 0.8438, 0.5, 0.875, 0.5, 0.4375, 0.25, 0.5, 0.25, 0.5, 0.25, 0.4375, 0.25, 0.1562, 0.5, 0.125, 0.5, 0.125, 0.5, 0.1562, 0.5, 0.0, 0.0, 0.0, 0.0, 0.0, 0.0, 0.0, 0.0, 0.8125, 0.5, 0.75, 0.5, 0.75, 0.5, 0.8125, 0.5, 0.0, 0.0, 0.0, 0.0, 0.0, 0.0, 0.0, 0.0, 0.0, 0.0, 0.0, 0.0, 0.0, 0.0, 0.0, 0.0, 0.0, 0.0, 0.0, 0.0, 0.0, 0.0, 0.0, 0.0, 0.25, 0.5, 0.1875, 0.5, 0.1875, 0.5, 0.25, 0.5, 0.1875, 0.5, 0.1562, 0.5, 0.1562, 0.5, 0.1875, 0.5, 0.8438, 0.5, 0.8125, 0.5, 0.8125, 0.5, 0.8438, 0.5, 0.875, 0.5, 0.8438, 0.5, 0.8438, 0.5, 0.875, 0.5, 0.5625, 0.25, 0.625, 0.25, 0.625, 0.25, 0.5625, 0.25, 0.4062, 0.25, 0.4375, 0.25, 0.4375, 0.25, 0.4062, 0.25, 0.5, 0.25, 0.5625, 0.25, 0.5625, 0.25, 0.5, 0.25, 0.375, 0.25, 0.4062, 0.25, 0.4062, 0.25, 0.375, 0.25, 0.0, 0.0, 0.0, 0.0, 0.0, 0.0, 0.0, 0.0, 0.0, 0.0, 0.25, 0.5, 0.1875, 0.5, 0.1562, 0.5, 0.375, 0.25, 0.4062, 0.25, 0.4375, 0.25, 0.5, 0.25, 0.5625, 0.25, 0.875, 0.5, 0.8438, 0.5, 0.8125, 0.5, 0.5625, 0.25, 0.625, 0.25, 0.625, 0.25, 0.5625, 0.25, 0.4062, 0.25, 0.4375, 0.25, 0.4375, 0.25, 0.4062, 0.25, 0.5, 0.25, 0.5625, 0.25, 0.5625, 0.25, 0.5, 0.25, 0.375, 0.25, 0.4062, 0.25, 0.4062, 0.25, 0.375, 0.25, 0.0, 0.0, 0.0, 0.0, 0.0, 0.0, 0.0, 0.0, 0.4375, 0.25, 0.5, 0.25, 0.5, 0.25, 0.4375, 0.25, 0.1562, 0.5, 0.125, 0.5, 0.125, 0.5, 0.1562, 0.5, 0.0, 0.0, 0.0, 0.0, 0.0, 0.0, 0.0, 0.0, 0.8125, 0.5, 0.75, 0.5, 0.75, 0.5, 0.8125, 0.5, 0.0, 0.0, 0.0, 0.0, 0.0, 0.0, 0.0, 0.0, 0.0, 0.0, 0.0, 0.0, 0.0, 0.0, 0.0, 0.0, 0.0, 0.0, 0.0, 0.0, 0.0, 0.0, 0.0, 0.0, 0.25, 0.5, 0.1875, 0.5, 0.1875, 0.5, 0.25, 0.5, 0.1875, 0.5, 0.1562, 0.5, 0.1562, 0.5, 0.1875, 0.5, 0.8438, 0.5, 0.8125, 0.5, 0.8125, 0.5, 0.8438, 0.5])
me_cube_001.materials.append(None)
me_cube_001.update()

# ---- objects
ob_empty = bpy.data.objects.new('Empty', None)
ob_barrel = bpy.data.objects.new(' barrel', me_cylinder)
ob_cylinder_001 = bpy.data.objects.new('Cylinder.001', me_cylinder_001)
ob_cube = bpy.data.objects.new('Cube', me_cube_001)

# ---- transforms, parenting, visibility, modifiers, constraints
ob_empty.location = (4.939e-19, -0.002224, 1.997)
ob_empty.rotation_euler = (1.571, -0.0, 1.571)
ob_empty.empty_display_type = 'IMAGE'
ob_empty.empty_display_size = 5.0
ob_empty.empty_image_depth = 'BACK'
ob_empty.show_empty_image_perspective = False
ob_empty.empty_image_side = 'FRONT'
ob_barrel.location = (0.0, -2.29, 2.378)
ob_barrel.rotation_euler = (1.571, 2.22e-16, 2.22e-16)
ob_barrel.scale = (0.04808, 0.04808, 0.04808)
ob_cylinder_001.location = (0.0, -1.081, 2.231)
ob_cylinder_001.rotation_euler = (1.571, 1.066e-16, 2.726e-17)
ob_cylinder_001.scale = (0.04975, 0.04975, 0.04975)
ob_cube.location = (0.0, -0.02749, 2.297)
ob_cube.scale = (0.06069, 0.1407, 0.1407)
_m = ob_cube.modifiers.new('Mirror', 'MIRROR')
_m.merge_threshold = 0.0

# ---- collection membership
col_collection.objects.link(ob_empty)
col_collection.objects.link(ob_barrel)
col_collection.objects.link(ob_cylinder_001)
col_collection.objects.link(ob_cube)

# ---- scene / render settings (as saved in the file)
scene.frame_start = 1; scene.frame_end = 250; scene.frame_set(1)
scene.render.engine = 'BLENDER_EEVEE_NEXT'
bpy.context.view_layer.update()

# ---- added for rendering (the .blend has no active camera and no usable light): camera, sun
cam_auto = bpy.data.cameras.new('AutoCamera')
cam_auto.lens = 50.0
cam_auto.sensor_width = 36.0
cam_auto.clip_end = 1000.0
ob_auto_camera = bpy.data.objects.new('AutoCamera', cam_auto)
scene.collection.objects.link(ob_auto_camera)
ob_auto_camera.location = (4.3759, -5.26857, 5.48785)
ob_auto_camera.rotation_euler = (1.09748, -7.21219e-08, 0.694738)
scene.camera = ob_auto_camera
light_auto_sun = bpy.data.lights.new('AutoSun', 'SUN')
light_auto_sun.energy = 3.0
light_auto_sun.angle = 0.0523599
ob_auto_sun = bpy.data.objects.new('AutoSun', light_auto_sun)
scene.collection.objects.link(ob_auto_sun)
ob_auto_sun.rotation_euler = (0.872665, 0.174533, 0.523599)
bpy.context.view_layer.update()
